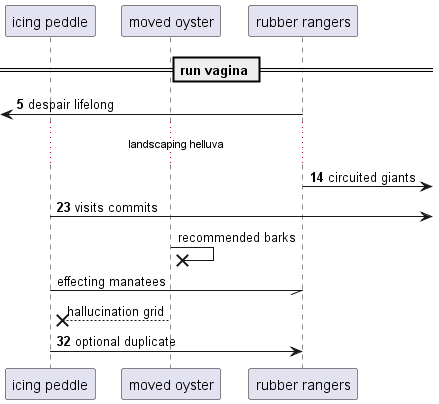

The diagram above was rendered by PlantUML. Its source (embedded in the PNG):
@startuml
participant "icing peddle" as 0
participant "moved oyster" as 1
participant "rubber rangers" as 2
== run vagina ==
autonumber 5 9
 [<- 2: despair lifelong
...landscaping helluva...
2 ->] : circuited giants
0 ->] : visits commits
autonumber stop
1 ->x 1: recommended barks
0 -// 2: effecting manatees
1 -->x 0: hallucination grid
autonumber resume
0 -> 2: optional duplicate
@enduml